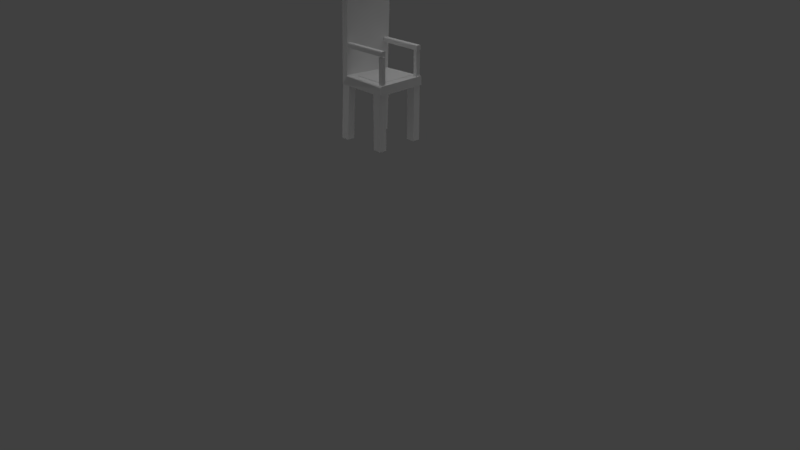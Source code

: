# Source: Chair.blend  (saved by Blender 2.78.0; exported with 4.5.12 LTS)
import bpy
from mathutils import Matrix  # noqa: F401  (used for matrix-valued properties, if any)

bpy.ops.wm.read_factory_settings(use_empty=True)
scene = bpy.context.scene
scene.name = 'Scene'

# ---- collections
col_collection_1 = bpy.data.collections.new('Collection 1'); scene.collection.children.link(col_collection_1)

# ---- materials (node trees are filled in below, after node groups)
mat_material = bpy.data.materials.new('Material')
mat_material.alpha_threshold = 0.0
mat_material.use_transparent_shadow = False
mat_material.roughness = 0.5
mat_material.line_color = (0.0, 0.0, 0.0, 1.0)

# ---- material node trees

# ---- world
world_world = bpy.data.worlds.new('World'); scene.world = world_world
world_world.color = (0.05088, 0.05088, 0.05088)
world_world.use_sun_shadow = False
world_world.sun_shadow_jitter_overblur = 0.0
world_world.cycles.sampling_method = 'MANUAL'

# ---- cameras
cam_camera = bpy.data.cameras.new('Camera')
cam_camera.clip_end = 100.0
cam_camera.lens = 35.0
cam_camera.sensor_width = 32.0
cam_camera.sensor_height = 18.0
cam_camera.ortho_scale = 7.314
cam_camera.dof.focus_distance = 0.0
cam_camera.dof.aperture_fstop = 128.0

# ---- lights
light_lamp = bpy.data.lights.new('Lamp', 'SPOT')
light_lamp.transmission_factor = 0.0
light_lamp.cutoff_distance = 30.0
light_lamp.use_shadow = False
light_lamp.energy = 1000.0
light_lamp.shadow_buffer_clip_start = 1.001
light_lamp.shadow_soft_size = 8.0
light_lamp.shadow_maximum_resolution = 0.006
light_lamp.use_absolute_resolution = True
light_lamp.spot_blend = 0.0
light_lamp.spot_size = 1.845

# ---- meshes
me_cube = bpy.data.meshes.new('Cube')
me_cube.from_pydata([(1.113, 0.9317, -1.026), (1.0, -1.0, -1.0), (-1.0, -1.0, -1.0), (-0.8868, 0.9355, -1.027), (0.9307, 1.087, 0.9459), (0.7455, -0.9109, 1.003), (-1.132, -0.9, 1.028), (-0.9472, 1.098, 0.971), (1.125, 0.9398, -0.8268), (0.924, -1.032, -0.7751), (13.27, 1.0, -1.0), (13.27, -1.0, -1.0), (13.29, 0.9916, -0.8005), (13.28, -0.9825, -0.8057), (2.681, 0.7668, -0.7914), (2.681, -0.7571, -0.7914), (11.62, -0.7571, -0.7914), (11.62, 0.7781, -0.7914), (6.522, 0.1121, -0.7354), (6.522, -0.0976, -0.7354), (7.777, -0.0976, -0.7354), (7.777, 0.1138, -0.7354), (0.9076, -0.9592, -0.1724), (0.9242, -0.7801, -0.1775), (0.9236, -0.779, -0.07571), (0.9068, -0.9414, -0.07329), (13.16, -0.9271, -0.1687), (13.18, -0.748, -0.1739), (13.18, -0.747, -0.07205), (13.16, -0.9093, -0.06963), (2.911, 0.7278, -0.7702), (2.911, -0.7178, -0.7702), (11.39, -0.7178, -0.7702), (11.39, 0.7385, -0.7702), (11.88, -0.7329, -0.792), (13.0, -0.8981, -0.7947), (11.9, -0.8951, -0.7947), (13.0, -0.737, -0.7947), (11.88, -0.7329, -0.1976), (13.0, -0.8981, -0.2003), (11.9, -0.8951, -0.2002), (13.0, -0.737, -0.2002), (1.154, 0.7192, -0.2203), (1.171, 0.8983, -0.2254), (1.173, 0.8978, -0.1281), (1.153, 0.74, -0.1194), (13.32, 0.7513, -0.2167), (13.33, 0.9304, -0.2218), (13.34, 0.9299, -0.1245), (13.32, 0.7721, -0.1158), (11.88, 0.9475, -0.792), (13.0, 0.7823, -0.7947), (11.9, 0.7854, -0.7947), (13.0, 0.9435, -0.7947), (11.88, 0.9475, -0.1976), (13.0, 0.7823, -0.2003), (11.9, 0.7854, -0.2002), (13.0, 0.9435, -0.2002), (-0.9447, -0.9949, -0.9981), (1.442, -0.9949, -0.9981), (1.442, -0.6995, -0.9981), (-0.9028, -0.6995, -0.9981), (-0.9614, -1.116, -2.215), (1.425, -1.116, -2.215), (1.425, -0.8209, -2.215), (-0.9196, -0.8209, -2.215), (10.48, -0.9949, -0.9981), (12.86, -0.9949, -0.9981), (12.86, -0.6995, -0.9981), (10.52, -0.6995, -0.9981), (10.48, -0.9949, -2.259), (12.86, -0.9949, -2.259), (12.86, -0.6995, -2.259), (10.52, -0.6995, -2.259), (-0.9447, 0.673, -0.9981), (1.442, 0.673, -0.9981), (1.442, 0.9684, -0.9981), (-0.9028, 0.9684, -0.9981), (-0.9447, 0.5628, -2.259), (1.442, 0.5628, -2.259), (1.442, 0.8583, -2.259), (-0.9028, 0.8583, -2.259), (10.48, 0.673, -0.9981), (12.86, 0.673, -0.9981), (12.86, 0.9684, -0.9981), (10.52, 0.9684, -0.9981), (10.48, 0.673, -2.259), (12.86, 0.673, -2.259), (12.86, 0.9684, -2.259), (10.52, 0.9684, -2.259), (0.6206, 1.095, 0.9714), (0.5675, -0.9032, 1.028), (1.054, 1.089, 0.9144), (0.8695, -0.9092, 0.9624), (0.9071, -0.921, -0.06692), (13.16, -0.891, -0.06321), (0.9051, -0.9525, -0.09057), (13.16, -0.9205, -0.08724), (0.9188, -0.7952, -0.07052), (13.17, -0.7698, -0.06667), (0.9214, -0.7726, -0.08513), (13.18, -0.7405, -0.08135), (13.32, 0.7947, -0.1113), (1.154, 0.7602, -0.1149), (13.31, 0.7589, -0.1233), (1.152, 0.7266, -0.1295), (1.165, 0.8781, -0.1183), (13.33, 0.9155, -0.1148), (1.168, 0.9054, -0.1388), (13.33, 0.9376, -0.1324), (1.1, 0.9668, -0.593), (13.27, 0.96, -0.7954), (1.104, 0.9209, -0.8209), (1.104, 0.9227, -0.8122), (13.27, 1.0, -0.8179), (1.108, 0.9462, -0.8476), (13.27, -1.0, -0.8203), (0.9295, -1.044, -0.7885), (13.27, -0.9654, -0.7954), (13.27, -0.8143, -1.0), (0.9258, -1.004, -0.766), (13.18, -0.9656, -0.7951), (1.209, -1.002, -0.7691)], [], [(0, 1, 2, 3), (4, 90, 91, 5), (0, 115, 114, 10), (1, 117, 9, 93, 5, 91, 6, 2), (2, 6, 7, 3), (4, 92, 110, 8, 115, 0, 3, 7, 90), (10, 114, 12, 111, 118, 119), (9, 120, 112, 113, 23, 22), (9, 117, 116, 13), (1, 58, 59, 60, 11), (8, 112, 111, 12), (19, 20, 21, 18), (13, 121, 122, 9), (14, 15, 31, 30), (17, 14, 30, 33), (15, 16, 32, 31), (16, 17, 33, 32), (26, 27, 101, 28, 99, 95, 29, 97), (24, 98, 99, 28), (25, 94, 98, 24, 100, 23, 113, 110, 92, 93, 9, 22, 96), (22, 23, 27, 26), (25, 96, 97, 29), (23, 100, 101, 27), (19, 18, 30, 31), (20, 19, 31, 32), (21, 20, 32, 33), (18, 21, 33, 30), (34, 36, 35), (35, 37, 34), (37, 35, 39, 41), (36, 34, 38, 40), (34, 37, 41, 38), (35, 36, 40, 39), (46, 47, 109, 48, 107, 102, 49, 104), (44, 106, 107, 48), (42, 43, 47, 46), (45, 105, 104, 49), (43, 108, 109, 47), (53, 51, 55, 57), (52, 50, 54, 56), (50, 53, 57, 54), (51, 52, 56, 55), (11, 60, 61, 58, 1, 0, 10, 119), (61, 60, 64, 65), (62, 65, 64, 63), (59, 58, 62, 63), (58, 61, 65, 62), (60, 59, 63, 64), (69, 68, 72, 73), (70, 73, 72, 71), (67, 66, 70, 71), (66, 69, 73, 70), (68, 67, 71, 72), (77, 76, 80, 81), (78, 81, 80, 79), (75, 74, 78, 79), (74, 77, 81, 78), (76, 75, 79, 80), (85, 84, 88, 89), (86, 89, 88, 87), (83, 82, 86, 87), (82, 85, 89, 86), (84, 83, 87, 88), (41, 39, 38), (54, 57, 56), (91, 90, 7, 6), (93, 92, 4, 5), (95, 94, 25, 29), (97, 96, 22, 26), (99, 98, 94, 95), (101, 100, 24, 28), (102, 103, 45, 49), (104, 105, 42, 46), (107, 106, 103, 102), (109, 108, 44, 48), (111, 112, 120, 122, 15, 14, 17, 16, 34, 37, 35, 121, 118), (113, 112, 8), (110, 113, 8), (114, 115, 8, 12), (116, 117, 1, 11), (118, 121, 13), (122, 120, 9), (122, 121, 35, 36, 34, 16, 15), (119, 118, 13, 116, 11)])
_uv = me_cube.uv_layers.new(name='UVMap')
_uv.uv.foreach_set('vector', [0.1544, 0.8415, 0.2965, 0.8493, 0.2965, 0.9877, 0.1541, 0.9798, 0.7279, 0.15, 0.7051, 0.1486, 0.7147, 0.01071, 0.7278, 0.01129, 0.2965, 0.1425, 0.3097, 0.1421, 0.3117, 0.984, 0.2983, 0.984, 0.2014, 0.1955, 0.1861, 0.1907, 0.185, 0.1903, 0.05688, 0.1865, 0.05392, 0.1779, 0.052, 0.1656, 0.05202, 0.048, 0.2014, 0.05715, -0.06464, 1.034, -0.06464, -0.01476, 1.037, -0.03074, 0.9993, 1.004, 1.007, 0.8806, 0.9959, 0.9219, 0.4595, 0.937, 0.3762, 0.9453, 0.3688, 0.9396, 0.3053, 0.9413, 0.3053, 0.2726, 1.016, 0.2527, 1.016, 0.7769, -0.4924, 0.4979, -0.4849, 0.5429, -0.4861, 0.5475, -0.4933, 0.55, -0.9405, 0.6236, -0.9138, 0.5673, 0.2351, 0.8831, 0.2388, 0.8737, 0.2355, 0.2047, 0.2388, 0.2042, 0.4579, 0.801, 0.4582, 0.8632, 0.5892, 0.0, 0.5902, 0.0003955, 0.5902, 0.8545, 0.5889, 0.8546, 0.2965, 0.8493, 0.2962, 0.9839, 0.2962, 0.8187, 0.2744, 0.8187, 0.2965, 0.0, 0.4443, 0.01449, 0.4457, 0.01305, 0.4459, 0.855, 0.4436, 0.8563, 0.5688, 0.5591, 0.4288, 0.56, 0.4304, 0.4284, 0.5704, 0.4286, 0.5889, 0.8546, 0.5876, 0.8482, 0.5871, 0.01973, 0.5892, 0.0, 1.004, 0.01896, 0.9923, 0.9675, 0.967, 0.9429, 0.978, 0.04313, 0.006797, 0.01863, 1.004, 0.01896, 0.978, 0.04313, 0.03217, 0.04282, 0.9923, 0.9675, -0.004934, 0.9742, 0.02104, 0.9492, 0.967, 0.9429, -0.004934, 0.9742, 0.006797, 0.01863, 0.03217, 0.04282, 0.02104, 0.9492, 0.9692, 0.7964, 0.9696, 0.8121, 0.9611, 0.8127, 0.9602, 0.8121, 0.9597, 0.8101, 0.9594, 0.7996, 0.96, 0.798, 0.9616, 0.797, 0.8249, 0.9836, 0.8238, 0.9839, 0.8233, 0.1362, 0.8249, 0.1358, 0.4949, 0.8579, 0.4975, 0.8509, 0.4973, 0.8072, 0.4955, 0.8015, 0.4921, 0.7992, 0.4579, 0.801, 0.2388, 0.2042, 0.3201, 0.1908, 0.8775, 0.1615, 0.8775, 0.8558, 0.2351, 0.8831, 0.4582, 0.8632, 0.4885, 0.8617, 0.9334, 1.0, 0.9202, 0.9988, 0.9202, 0.1509, 0.9334, 0.1521, 0.6472, 0.951, 0.6459, 0.9511, 0.622, 0.08798, 0.6234, 0.08782, 0.5118, 1.037, 0.5033, 1.038, 0.4739, -0.02868, 0.4824, -0.02916, 0.5688, 0.5591, 0.5704, 0.4286, 0.978, 0.04313, 0.967, 0.9429, 0.4288, 0.56, 0.5688, 0.5591, 0.967, 0.9429, 0.02104, 0.9492, 0.4304, 0.4284, 0.4288, 0.56, 0.02104, 0.9492, 0.03217, 0.04282, 0.5704, 0.4286, 0.4304, 0.4284, 0.03217, 0.04282, 0.978, 0.04313, 0.5701, 0.758, 0.5821, 0.7594, 0.5826, 0.8359, 0.5826, 0.8359, 0.5707, 0.8354, 0.5701, 0.758, 0.7489, 0.07751, 0.7607, 0.07749, 0.7607, 0.1186, 0.7489, 0.1186, 0.7182, 0.2936, 0.7302, 0.2938, 0.7302, 0.3349, 0.7182, 0.3347, 0.7182, 0.4374, 0.7182, 0.36, 0.7619, 0.3601, 0.7619, 0.4375, 0.8243, 0.0, 0.8243, 0.07651, 0.7806, 0.07651, 0.7806, 3.102e-06, 0.7339, 0.3349, 0.7339, 0.3473, 0.7273, 0.3477, 0.7268, 0.3471, 0.7261, 0.3461, 0.7261, 0.3377, 0.7265, 0.3362, 0.727, 0.3353, 0.9465, 0.1524, 0.948, 0.1519, 0.9476, 0.9934, 0.9466, 0.9939, 0.9465, 0.9937, 0.9334, 0.9925, 0.9334, 0.1509, 0.9465, 0.1521, 0.9581, 0.151, 0.9591, 0.1509, 0.9591, 0.9924, 0.9582, 0.9925, 0.9859, 0.1511, 0.9923, 0.1509, 0.9925, 0.9925, 0.9859, 0.9927, 0.7378, 0.3132, 0.7496, 0.3132, 0.7496, 0.3543, 0.7378, 0.3543, 0.737, 0.07749, 0.7489, 0.07769, 0.7489, 0.1188, 0.737, 0.1186, 0.737, 0.07739, 0.737, 0.0, 0.7806, 0.0001057, 0.7806, 0.07749, 0.8056, 0.36, 0.8056, 0.4365, 0.7619, 0.4365, 0.7619, 0.36, 0.2965, 0.0, 0.2744, 0.8187, 0.2744, 0.981, 0.2962, 0.9839, 0.2965, 0.8493, 0.1544, 0.8415, 0.1494, 1.98e-07, 0.2829, 0.0, 0.8351, 0.2624, 0.8289, 0.04448, 0.9493, 0.04263, 0.9555, 0.2605, 0.9121, 0.6026, 0.8903, 0.5997, 0.8903, 0.4375, 0.9121, 0.4375, -0.4126, 0.4878, -0.4126, 0.07593, -0.1883, 0.07304, -0.1883, 0.4849, 0.9048, 0.0846, 0.883, 0.08665, 0.883, 0.002051, 0.9048, 0.0, 1.697, 0.6754, 1.692, 0.6017, 1.976, 0.5549, 1.981, 0.6287, 0.7105, 0.2659, 0.7043, 0.04802, 0.8289, 0.04448, 0.8351, 0.2624, 0.8661, 0.6026, 0.8878, 0.6055, 0.8878, 0.7678, 0.8661, 0.7678, 0.04323, 0.4878, 0.04323, 0.8996, -0.1875, 0.8996, -0.1875, 0.4878, 0.871, 0.4344, 0.8491, 0.4344, 0.8491, 0.3471, 0.871, 0.3471, 0.4718, 0.1551, 0.4839, 0.2281, 0.191, 0.2764, 0.1789, 0.2034, 0.773, 0.6532, 0.7792, 0.8711, 0.6545, 0.8746, 0.6483, 0.6567, 0.8686, 0.4375, 0.8903, 0.4404, 0.8903, 0.6026, 0.8686, 0.6026, 0.5902, 0.6026, 0.5902, 0.4375, 0.6833, 0.4375, 0.6833, 0.6026, 0.8274, 0.4347, 0.8056, 0.4365, 0.8056, 0.3489, 0.8274, 0.3471, 0.215, 0.4226, 0.2091, 0.3489, 0.5031, 0.3005, 0.5091, 0.3742, 0.7725, 0.6493, 0.7663, 0.4314, 0.8909, 0.4279, 0.8971, 0.6457, 0.9096, 0.7678, 0.8878, 0.7649, 0.8878, 0.6026, 0.9096, 0.6026, 0.5902, 0.7678, 0.5902, 0.6026, 0.6827, 0.6026, 0.6827, 0.7678, 0.8613, 0.08726, 0.8394, 0.08725, 0.8394, 0.0, 0.8613, 1.196e-05, -0.969, 0.5009, -0.981, 0.4279, -0.6881, 0.3797, -0.6761, 0.4526, 0.717, 0.767, 0.7286, 0.7649, 0.7286, 0.8436, 0.7049, 0.8417, 0.7152, 0.7649, 0.717, 0.8417, 0.7147, 0.01071, 0.7051, 0.1486, 0.5902, 0.1387, 0.5902, 0.0, 0.737, 0.01215, 0.737, 0.1509, 0.7279, 0.15, 0.7278, 0.01129, 0.6656, 0.9494, 0.6416, 0.08635, 0.6432, 0.08629, 0.667, 0.9493, 0.622, 0.08798, 0.6459, 0.9511, 0.6397, 0.9511, 0.6159, 0.08798, 0.498, 0.9693, 0.5124, 0.209, 0.5207, 0.2084, 0.506, 0.9687, 0.4739, -0.02868, 0.5033, 1.038, 0.5024, 1.038, 0.473, -0.02884, 0.9565, 0.9926, 0.9566, 0.1511, 0.9581, 0.151, 0.9582, 0.9925, 0.9931, 0.9925, 0.9933, 0.1509, 1.0, 0.1511, 1.0, 0.9927, 0.9476, 0.9934, 0.948, 0.1519, 0.9566, 0.1511, 0.9565, 0.9926, 0.9925, 0.9925, 0.9923, 0.1509, 0.9931, 0.1512, 0.9931, 0.9928, 1.036, 0.5588, -0.09435, 0.5766, -0.1146, 0.3869, -0.08832, 0.3867, 0.04888, 0.4082, 0.05176, 0.5586, 0.8817, 0.5438, 0.8788, 0.3922, 0.903, 0.3941, 1.007, 0.3917, 1.007, 0.3758, 1.024, 0.3688, 1.032, 0.3687, 0.7302, 0.2947, 0.7302, 0.2941, 0.7316, 0.2936, 0.7316, 0.31, 0.7302, 0.2947, 0.7316, 0.2936, 0.3117, 0.984, 0.3097, 0.1421, 0.3112, 0.1433, 0.313, 0.9852, 1.408, -0.4953, 1.413, 1.635, 1.375, 1.623, 1.375, -0.4953, 0.5876, 0.8545, 0.5876, 0.8482, 0.5889, 0.8546, 0.5871, 0.01973, 0.5872, 0.0001217, 0.5892, 0.0, -0.08832, 0.3867, 1.024, 0.3688, 1.007, 0.3758, 0.9046, 0.3781, 0.903, 0.3941, 0.8788, 0.3922, 0.04888, 0.4082, -0.9138, 0.5673, -0.9405, 0.6236, -0.9449, 0.6217, -0.9496, 0.6188, -0.9569, 0.5744])
me_cube.materials.append(mat_material)
me_cube.use_remesh_preserve_volume = False
me_cube.use_remesh_preserve_attributes = False
me_cube.use_mirror_vertex_groups = False
me_cube.update()

# ---- objects
ob_cube = bpy.data.objects.new('Cube', me_cube)
ob_lamp = bpy.data.objects.new('Lamp', light_lamp)
ob_camera = bpy.data.objects.new('Camera', cam_camera)

# ---- transforms, parenting, visibility, modifiers, constraints
ob_cube.location = (0.0, 0.0, 2.845)
ob_cube.scale = (0.04528, 0.3145, 0.5298)
ob_cube.lock_rotations_4d = False
ob_cube.empty_display_type = 'ARROWS'
ob_cube.lineart.crease_threshold = 0.0
ob_lamp.location = (-0.4712, 0.7766, 4.368)
ob_lamp.rotation_euler = (-6.268, -0.01857, -4.388)
ob_lamp.lock_rotations_4d = False
ob_lamp.empty_display_type = 'ARROWS'
ob_lamp.color = (0.0, 0.0, 0.0, 0.0)
ob_lamp.lineart.crease_threshold = 0.0
ob_camera.location = (7.481, -6.508, 5.344)
ob_camera.rotation_euler = (1.109, 0.0, 0.8149)
ob_camera.lock_rotations_4d = False
ob_camera.empty_display_type = 'ARROWS'
ob_camera.color = (0.0, 0.0, 0.0, 0.0)
ob_camera.display_type = 'WIRE'
ob_camera.lineart.crease_threshold = 0.0

# ---- collection membership
col_collection_1.objects.link(ob_cube)
col_collection_1.objects.link(ob_lamp)
col_collection_1.objects.link(ob_camera)

# ---- scene / render settings (as saved in the file)
scene.camera = ob_camera
scene.frame_start = 1; scene.frame_end = 250; scene.frame_set(0)
scene.render.engine = 'BLENDER_EEVEE_NEXT'
scene.render.resolution_percentage = 50
scene.render.dither_intensity = 0.0
scene.cycles.use_denoising = False
scene.cycles.samples = 128
scene.cycles.sampling_pattern = 'TABULATED_SOBOL'
scene.cycles.light_sampling_threshold = 0.0
scene.cycles.use_adaptive_sampling = False
scene.cycles.use_light_tree = False
scene.cycles.blur_glossy = 0.0
scene.cycles.sample_clamp_indirect = 0.0
scene.view_settings.view_transform = 'Standard'
bpy.context.view_layer.update()
